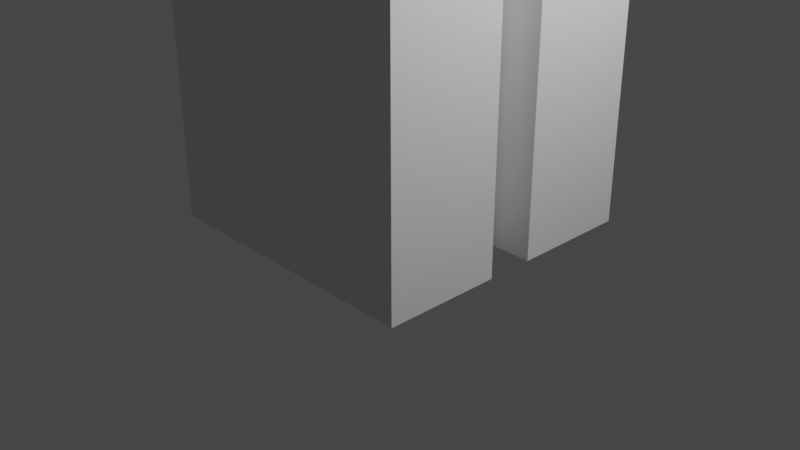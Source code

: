 # Source: TorreLatinoamericana.blend  (saved by Blender 3.6.11; exported with 4.5.12 LTS)
import bpy
from mathutils import Matrix  # noqa: F401  (used for matrix-valued properties, if any)

bpy.ops.wm.read_factory_settings(use_empty=True)
scene = bpy.context.scene
scene.name = 'Scene'

# ---- collections
col_collection = bpy.data.collections.new('Collection'); scene.collection.children.link(col_collection)

# ---- materials (node trees are filled in below, after node groups)
mat_material = bpy.data.materials.new('Material')
mat_material.alpha_threshold = 0.0
mat_material.use_transparent_shadow = False
mat_material.roughness = 0.5
mat_material.line_color = (0.0, 0.0, 0.0, 1.0)

# ---- material node trees
mat_material.use_nodes = True; mat_material.node_tree.nodes.clear()
_N = mat_material.node_tree.nodes; _L = mat_material.node_tree.links
n0 = _N.new('ShaderNodeOutputMaterial'); n0.name = 'Material Output'; n0.location = (300, 300)
n1 = _N.new('ShaderNodeBsdfPrincipled'); n1.name = 'Principled BSDF'; n1.location = (10, 300)
n1.distribution = 'GGX'
n1.subsurface_method = 'RANDOM_WALK_SKIN'
n1.inputs[3].default_value = 1.45
n1.inputs[27].default_value = (0.0, 0.0, 0.0, 1.0)
n1.inputs[28].default_value = 1.0
_L.new(n1.outputs[0], n0.inputs[0])
n0.is_active_output = True

# ---- world
world_world = bpy.data.worlds.new('World'); scene.world = world_world
world_world.use_nodes = True; world_world.node_tree.nodes.clear()
_N = world_world.node_tree.nodes; _L = world_world.node_tree.links
n0 = _N.new('ShaderNodeOutputWorld'); n0.name = 'World Output'; n0.location = (300, 300)
n1 = _N.new('ShaderNodeBackground'); n1.name = 'Background'; n1.location = (10, 300)
n1.inputs[0].default_value = (0.05088, 0.05088, 0.05088, 1.0)
_L.new(n1.outputs[0], n0.inputs[0])
n0.is_active_output = True
world_world.color = (0.05088, 0.05088, 0.05088)
world_world.use_sun_shadow = False
world_world.sun_shadow_jitter_overblur = 0.0

# ---- cameras
cam_camera = bpy.data.cameras.new('Camera')
cam_camera.clip_end = 100.0
cam_camera.ortho_scale = 7.314

# ---- lights
light_light = bpy.data.lights.new('Light', 'POINT')
light_light.transmission_factor = 0.0
light_light.energy = 1000.0
light_light.shadow_soft_size = 0.1
light_light.shadow_maximum_resolution = 0.006
light_light.use_absolute_resolution = True

# ---- meshes
me_cube = bpy.data.meshes.new('Cube')
me_cube.from_pydata([(-0.75, -0.5, 1.0), (0.75, 0.75, 1.0), (0.75, 0.75, -1.0), (-0.75, -0.5, 1.0), (-0.75, 0.0, 1.0), (-0.75, 0.5, 1.0), (-0.75, -0.5, -1.0), (-0.75, 0.0, -1.0), (-0.75, 0.5, -1.0), (-0.75, 0.75, 1.0), (-0.75, 0.75, -1.0), (-0.5, 0.75, 1.0), (0.0, 0.75, 1.0), (0.5, 0.75, 1.0), (0.75, -0.75, 1.0), (0.5, 0.75, -1.0), (0.0, 0.75, -1.0), (-0.5, 0.75, -1.0), (-0.5, 0.5, -1.0), (-0.5, 0.0, -1.0), (-0.5, -0.5, -1.0), (0.0, 0.5, -1.0), (0.0, 0.0, -1.0), (0.0, -0.5, -1.0), (0.5, 0.5, -1.0), (0.5, 0.0, -1.0), (0.5, -0.5, -1.0), (0.5, 0.5, 1.0), (0.5, 0.0, 1.0), (0.5, -0.5, 1.0), (0.0, 0.5, 1.0), (0.5, 0.5, 1.0), (0.0, -0.5, 1.0), (-0.5, 0.5, 1.0), (-0.5, 0.0, 1.0), (-0.5, -0.5, 1.0), (0.5, 0.5, 1.0), (0.5, 0.0, 1.0), (0.5, -0.5, 1.0), (0.0, 0.5, 1.0), (0.0, -0.5, 1.0), (-0.5, 0.5, 1.0), (-0.5, 0.0, 1.0), (-0.5, -0.5, 1.0), (0.5, 0.0, 1.0), (0.5, -0.5, 1.0), (0.0, 0.5, 1.0), (0.4306, 0.4306, 1.989), (0.0, -0.5, 1.0), (-0.5, 0.5, 1.0), (-0.5, 0.0, 1.0), (-0.5, -0.5, 1.0), (0.5, 0.5, 1.989), (0.5, 0.0, 1.989), (0.5, -0.5, 1.989), (0.0, 0.5, 1.989), (0.4306, 0.4306, 5.518), (0.0, -0.5, 1.989), (-0.5, 0.5, 1.989), (-0.5, 0.0, 1.989), (-0.5, -0.5, 1.989), (0.4306, 0.0, 1.989), (0.4306, -0.4306, 1.989), (-9.244e-10, 0.4306, 1.989), (0.3549, 0.3549, 5.518), (-9.244e-10, -0.4306, 1.989), (-0.4306, 0.4306, 1.989), (-0.4306, 0.0, 1.989), (-0.4306, -0.4306, 1.989), (0.4306, 0.0, 5.518), (0.4306, -0.4306, 5.518), (-9.244e-10, 0.4306, 5.518), (-9.244e-10, -0.4306, 5.518), (-0.4306, 0.4306, 5.518), (-0.4306, 0.0, 5.518), (-0.4306, -0.4306, 5.518), (0.3549, 0.0, 5.518), (0.3549, -0.3549, 5.518), (4.07e-10, 0.3549, 5.518), (0.2965, 0.2965, 5.825), (4.07e-10, -0.3549, 5.518), (-0.3549, 0.3549, 5.518), (-0.3549, 0.0, 5.518), (-0.3549, -0.3549, 5.518), (0.3549, 0.3549, 5.825), (0.3549, 0.0, 5.825), (0.3549, -0.3549, 5.825), (4.07e-10, 0.3549, 5.825), (0.2358, 0.2358, 6.134), (4.07e-10, -0.3549, 5.825), (-0.3549, 0.3549, 5.825), (-0.3549, 0.0, 5.825), (-0.3549, -0.3549, 5.825), (0.2965, 0.0, 5.825), (0.2965, -0.2965, 5.825), (1.435e-09, 0.2965, 5.825), (0.05537, 0.05537, 6.134), (1.435e-09, -0.2965, 5.825), (-0.2965, 0.2965, 5.825), (-0.2965, 0.0, 5.825), (-0.2965, -0.2965, 5.825), (0.2358, 0.0, 6.134), (0.2358, -0.2358, 6.134), (2.504e-09, 0.2358, 6.134), (0.05537, 0.05537, 6.134), (2.504e-09, -0.2358, 6.134), (-0.2358, 0.2358, 6.134), (-0.2358, 0.0, 6.134), (-0.2358, -0.2358, 6.134), (0.05537, 0.0, 6.134), (0.05537, -0.05537, 6.134), (5.88e-10, 0.05537, 6.134), (0.05537, 0.05537, 6.667), (5.88e-10, -0.05537, 6.134), (-0.05537, 0.05537, 6.134), (-0.05537, 0.0, 6.134), (-0.05537, -0.05537, 6.134), (0.05537, 0.0, 6.134), (0.05537, -0.05537, 6.134), (5.88e-10, 0.05537, 6.134), (0.0189, 0.0189, 6.667), (5.88e-10, -0.05537, 6.134), (-0.05537, 0.05537, 6.134), (-0.05537, 0.0, 6.134), (-0.05537, -0.05537, 6.134), (0.05537, 0.0, 6.667), (0.05537, -0.05537, 6.667), (5.88e-10, 0.05537, 6.667), (0.0189, 0.0189, 6.966), (5.88e-10, -0.05537, 6.667), (-0.05537, 0.05537, 6.667), (-0.05537, 0.0, 6.667), (-0.05537, -0.05537, 6.667), (0.0189, 0.0, 6.667), (0.0189, -0.0189, 6.667), (-3.473e-10, 0.0189, 6.667), (-3.473e-10, -0.0189, 6.667), (-0.0189, 0.0189, 6.667), (-0.0189, 0.0, 6.667), (-0.0189, -0.0189, 6.667), (0.0189, 0.0, 6.966), (0.0189, -0.0189, 6.966), (-3.473e-10, 0.0189, 6.966), (-3.473e-10, 0.0, 6.966), (-3.473e-10, -0.0189, 6.966), (-0.0189, 0.0189, 6.966), (-0.0189, 0.0, 6.966), (-0.0189, -0.0189, 6.966), (-0.5, -0.75, 1.0), (0.0, -0.75, 1.0), (0.5, -0.75, 1.0), (0.5, -0.5, 1.0), (0.0, -0.5, 1.0), (-0.5, -0.5, 1.0), (-0.75, -0.75, 1.0), (0.75, 0.5, 1.0), (0.75, -0.5, 1.0), (0.75, 0.5, -1.0), (0.75, -0.5, -1.0), (0.75, -0.5, 1.0), (-0.75, -0.75, -1.0), (-0.5, -0.75, -1.0), (0.0, -0.75, -1.0), (0.5, -0.75, -1.0), (0.75, -0.75, -1.0), (0.75, 0.5, 1.0), (0.75, 0.25, -1.0), (0.75, -0.25, -1.0), (0.75, -0.5, 1.0), (0.75, 0.5, -1.0), (0.75, 0.25, 1.0), (0.75, -0.25, 1.0), (0.75, -0.5, -1.0), (-0.75, -0.25, 1.0), (0.5, -0.25, 1.0), (-0.5, -0.25, 1.0), (0.5, -0.25, 1.0), (-0.5, -0.25, 1.0), (0.5, -0.25, 1.0), (-0.5, -0.25, 1.0), (0.5, -0.25, 1.989), (-0.5, -0.25, 1.989), (0.4306, -0.2153, 1.989), (-0.4306, -0.2153, 1.989), (0.4306, -0.2153, 5.518), (-0.4306, -0.2153, 5.518), (0.3549, -0.1775, 5.518), (-0.3549, -0.1775, 5.518), (0.3549, -0.1775, 5.825), (-0.3549, -0.1775, 5.825), (0.2965, -0.1483, 5.825), (-0.2965, -0.1483, 5.825), (0.2358, -0.1179, 6.134), (-0.2358, -0.1179, 6.134), (0.05537, -0.02768, 6.134), (-0.05537, -0.02768, 6.134), (0.05537, -0.02768, 6.134), (-0.05537, -0.02768, 6.134), (0.05537, -0.02768, 6.667), (-0.05537, -0.02768, 6.667), (0.0189, -0.00945, 6.667), (-0.0189, -0.00945, 6.667), (0.0189, -0.00945, 6.966), (-3.473e-10, -0.00945, 6.966), (-0.0189, -0.00945, 6.966), (0.75, -0.25, 1.0), (-0.75, 0.25, 1.0), (0.5, 0.25, 1.0), (-0.5, 0.25, 1.0), (0.5, 0.25, 1.0), (-0.5, 0.25, 1.0), (0.5, 0.25, 1.0), (-0.5, 0.25, 1.0), (0.5, 0.25, 1.989), (-0.5, 0.25, 1.989), (0.4306, 0.2153, 1.989), (-0.4306, 0.2153, 1.989), (0.4306, 0.2153, 5.518), (-0.4306, 0.2153, 5.518), (0.3549, 0.1775, 5.518), (-0.3549, 0.1775, 5.518), (0.3549, 0.1775, 5.825), (-0.3549, 0.1775, 5.825), (0.2965, 0.1483, 5.825), (-0.2965, 0.1483, 5.825), (0.2358, 0.1179, 6.134), (-0.2358, 0.1179, 6.134), (0.05537, 0.02768, 6.134), (-0.05537, 0.02768, 6.134), (0.05537, 0.02768, 6.134), (-0.05537, 0.02768, 6.134), (0.05537, 0.02768, 6.667), (-0.05537, 0.02768, 6.667), (0.0189, 0.00945, 6.667), (-0.0189, 0.00945, 6.667), (0.0189, 0.00945, 6.966), (-3.473e-10, 0.00945, 6.966), (-0.0189, 0.00945, 6.966), (0.75, 0.25, 1.0), (-0.75, 0.25, -1.0), (-0.5, 0.25, -1.0), (0.0, 0.25, -1.0), (0.5, 0.25, -1.0), (0.75, 0.25, -1.0), (-0.75, -0.25, -1.0), (-0.5, -0.25, -1.0), (0.0, -0.25, -1.0), (0.5, -0.25, -1.0), (0.75, -0.25, -1.0), (0.75, 0.125, 1.0), (0.75, 0.125, -1.0), (-0.75, 0.125, 1.0), (0.5, 0.125, 1.0), (-0.5, 0.125, 1.0), (0.5, 0.125, 1.0), (-0.5, 0.125, 1.0), (0.5, 0.125, 1.0), (-0.5, 0.125, 1.0), (0.5, 0.125, 1.989), (-0.5, 0.125, 1.989), (0.4306, 0.1076, 1.989), (-0.4306, 0.1076, 1.989), (0.4306, 0.1076, 5.518), (-0.4306, 0.1076, 5.518), (0.3549, 0.08874, 5.518), (-0.3549, 0.08874, 5.518), (0.3549, 0.08874, 5.825), (-0.3549, 0.08874, 5.825), (0.2965, 0.07413, 5.825), (-0.2965, 0.07413, 5.825), (0.2358, 0.05895, 6.134), (-0.2358, 0.05895, 6.134), (0.05537, 0.01384, 6.134), (-0.05537, 0.01384, 6.134), (0.05537, 0.01384, 6.134), (-0.05537, 0.01384, 6.134), (0.05537, 0.01384, 6.667), (-0.05537, 0.01384, 6.667), (0.0189, 0.004725, 6.667), (-0.0189, 0.004725, 6.667), (0.0189, 0.004725, 6.966), (-3.473e-10, 0.004725, 6.966), (-0.0189, 0.004725, 6.966), (0.75, 0.125, 1.0), (-0.75, -0.125, 1.0), (0.5, -0.125, 1.0), (-0.5, -0.125, 1.0), (0.5, -0.125, 1.0), (-0.5, -0.125, 1.0), (0.5, -0.125, 1.0), (-0.5, -0.125, 1.0), (0.5, -0.125, 1.989), (-0.5, -0.125, 1.989), (0.4306, -0.1076, 1.989), (-0.4306, -0.1076, 1.989), (0.4306, -0.1076, 5.518), (-0.4306, -0.1076, 5.518), (0.3549, -0.08874, 5.518), (-0.3549, -0.08874, 5.518), (0.3549, -0.08874, 5.825), (-0.3549, -0.08874, 5.825), (0.2965, -0.07413, 5.825), (-0.2965, -0.07413, 5.825), (0.2358, -0.05895, 6.134), (-0.2358, -0.05895, 6.134), (0.05537, -0.01384, 6.134), (-0.05537, -0.01384, 6.134), (0.05537, -0.01384, 6.134), (-0.05537, -0.01384, 6.134), (0.05537, -0.01384, 6.667), (-0.05537, -0.01384, 6.667), (0.0189, -0.004725, 6.667), (-0.0189, -0.004725, 6.667), (0.0189, -0.004725, 6.966), (-3.473e-10, -0.004725, 6.966), (-0.0189, -0.004725, 6.966), (0.75, -0.125, 1.0), (-0.75, -0.125, -1.0), (-0.5, -0.125, -1.0), (0.0, -0.125, -1.0), (0.5, -0.125, -1.0), (0.75, -0.125, -1.0), (-0.75, 0.125, -1.0), (-0.5, 0.125, -1.0), (0.0, 0.125, -1.0), (0.5, 0.125, -1.0), (0.75, 0.125, -1.0)], [], [(156, 29, 151, 159), (35, 3, 0, 153), (11, 9, 5, 33), (175, 173, 3, 35), (12, 11, 33, 30), (285, 28, 37, 287), (175, 35, 43, 177), (13, 12, 30, 27), (207, 27, 36, 209), (27, 30, 39, 36), (1, 13, 27, 155), (205, 174, 29, 156), (16, 15, 24, 21), (324, 325, 25, 22), (246, 247, 26, 23), (17, 16, 21, 18), (323, 324, 22, 19), (245, 246, 23, 20), (10, 17, 18, 8), (322, 323, 19, 7), (244, 245, 20, 6), (151, 152, 149, 150), (152, 153, 148, 149), (209, 36, 31, 211), (40, 38, 45, 48), (255, 42, 50, 257), (39, 41, 49, 46), (35, 32, 40, 43), (30, 33, 41, 39), (253, 34, 42, 255), (32, 29, 38, 40), (257, 50, 59, 259), (46, 49, 58, 55), (51, 48, 57, 60), (289, 44, 53, 291), (36, 39, 46, 31), (177, 43, 51, 179), (287, 37, 44, 289), (43, 40, 48, 51), (55, 58, 66, 63), (60, 57, 65, 68), (291, 53, 61, 293), (181, 60, 68, 183), (48, 45, 54, 57), (211, 31, 52, 213), (31, 46, 55, 52), (179, 51, 60, 181), (183, 68, 75, 185), (47, 63, 71, 56), (215, 47, 56, 217), (65, 62, 70, 72), (259, 59, 67, 261), (57, 54, 62, 65), (213, 52, 47, 215), (52, 55, 63, 47), (72, 70, 77, 80), (263, 74, 82, 265), (71, 73, 81, 78), (75, 72, 80, 83), (293, 61, 69, 295), (68, 65, 72, 75), (63, 66, 73, 71), (261, 67, 74, 263), (265, 82, 91, 267), (78, 81, 90, 87), (83, 80, 89, 92), (297, 76, 85, 299), (217, 56, 64, 219), (56, 71, 78, 64), (185, 75, 83, 187), (295, 69, 76, 297), (92, 89, 97, 100), (299, 85, 93, 301), (189, 92, 100, 191), (84, 87, 95, 79), (80, 77, 86, 89), (219, 64, 84, 221), (64, 78, 87, 84), (187, 83, 92, 189), (79, 95, 103, 88), (223, 79, 88, 225), (97, 94, 102, 105), (269, 99, 107, 271), (87, 90, 98, 95), (267, 91, 99, 269), (89, 86, 94, 97), (221, 84, 79, 223), (105, 102, 110, 113), (271, 107, 115, 273), (103, 106, 114, 111), (108, 105, 113, 116), (191, 100, 108, 193), (301, 93, 101, 303), (100, 97, 105, 108), (95, 98, 106, 103), (111, 114, 122, 119), (116, 113, 121, 124), (305, 109, 117, 307), (195, 116, 124, 197), (225, 88, 96, 227), (88, 103, 111, 96), (193, 108, 116, 195), (303, 101, 109, 305), (197, 124, 132, 199), (104, 119, 127, 112), (229, 104, 112, 231), (121, 118, 126, 129), (273, 115, 123, 275), (113, 110, 118, 121), (227, 96, 104, 229), (96, 111, 119, 104), (231, 112, 120, 233), (129, 126, 134, 136), (277, 131, 138, 279), (127, 130, 137, 135), (307, 117, 125, 309), (124, 121, 129, 132), (119, 122, 130, 127), (275, 123, 131, 277), (279, 138, 146, 282), (135, 137, 145, 142), (139, 136, 144, 147), (311, 133, 140, 313), (112, 127, 135, 120), (199, 132, 139, 201), (309, 125, 133, 311), (132, 129, 136, 139), (281, 282, 146, 143), (203, 204, 147, 144), (280, 281, 143, 140), (202, 203, 144, 141), (136, 134, 141, 144), (233, 120, 128, 235), (120, 135, 142, 128), (201, 139, 147, 204), (159, 151, 150, 14), (29, 32, 152, 151), (32, 35, 153, 152), (16, 17, 10, 9, 11, 12, 13, 1, 2, 15), (247, 248, 158, 26), (321, 316, 171, 167), (15, 2, 157, 24), (9, 10, 160, 154), (253, 251, 4, 34), (172, 168, 14, 164), (153, 0, 154, 148), (26, 158, 164, 163), (23, 26, 163, 162), (20, 23, 162, 161), (6, 20, 161, 160), (154, 14, 164, 160), (2, 1, 165, 169), (169, 165, 170, 166), (312, 201, 204, 315), (167, 171, 168, 172), (313, 314, 203, 202), (314, 315, 204, 203), (126, 198, 200, 134), (310, 199, 201, 312), (134, 200, 202, 141), (118, 196, 198, 126), (308, 197, 199, 310), (102, 192, 194, 110), (304, 193, 195, 306), (306, 195, 197, 308), (110, 194, 196, 118), (94, 190, 192, 102), (302, 191, 193, 304), (298, 187, 189, 300), (300, 189, 191, 302), (86, 188, 190, 94), (70, 184, 186, 77), (296, 185, 187, 298), (77, 186, 188, 86), (62, 182, 184, 70), (294, 183, 185, 296), (290, 179, 181, 292), (292, 181, 183, 294), (54, 180, 182, 62), (38, 176, 178, 45), (288, 177, 179, 290), (45, 178, 180, 54), (316, 285, 174, 205), (286, 175, 177, 288), (29, 174, 176, 38), (286, 284, 173, 175), (33, 5, 206, 208), (278, 233, 235, 280), (128, 142, 236, 235), (142, 145, 237, 236), (137, 234, 237, 145), (122, 230, 232, 130), (130, 232, 234, 137), (276, 231, 233, 278), (272, 227, 229, 274), (114, 228, 230, 122), (274, 229, 231, 276), (270, 225, 227, 272), (106, 226, 228, 114), (266, 221, 223, 268), (90, 222, 224, 98), (98, 224, 226, 106), (268, 223, 225, 270), (264, 219, 221, 266), (262, 217, 219, 264), (81, 220, 222, 90), (66, 216, 218, 73), (73, 218, 220, 81), (258, 213, 215, 260), (58, 214, 216, 66), (260, 215, 217, 262), (256, 211, 213, 258), (49, 212, 214, 58), (33, 208, 210, 41), (41, 210, 212, 49), (254, 209, 211, 256), (155, 27, 207, 238), (252, 207, 209, 254), (24, 157, 243, 242), (8, 18, 240, 239), (18, 21, 241, 240), (21, 24, 242, 241), (320, 321, 248, 247), (317, 318, 245, 244), (318, 319, 246, 245), (319, 320, 247, 246), (166, 170, 249, 250), (28, 252, 254, 37), (37, 254, 256, 44), (44, 256, 258, 53), (61, 260, 262, 69), (53, 258, 260, 61), (69, 262, 264, 76), (76, 264, 266, 85), (93, 268, 270, 101), (85, 266, 268, 93), (101, 270, 272, 109), (117, 274, 276, 125), (109, 272, 274, 117), (125, 276, 278, 133), (133, 278, 280, 140), (208, 206, 251, 253), (235, 236, 281, 280), (236, 237, 282, 281), (234, 279, 282, 237), (230, 275, 277, 232), (232, 277, 279, 234), (228, 273, 275, 230), (226, 271, 273, 228), (222, 267, 269, 224), (224, 269, 271, 226), (220, 265, 267, 222), (216, 261, 263, 218), (218, 263, 265, 220), (214, 259, 261, 216), (212, 257, 259, 214), (208, 253, 255, 210), (210, 255, 257, 212), (238, 207, 252, 283), (34, 4, 284, 286), (34, 286, 288, 42), (42, 288, 290, 50), (59, 292, 294, 67), (50, 290, 292, 59), (67, 294, 296, 74), (74, 296, 298, 82), (91, 300, 302, 99), (82, 298, 300, 91), (99, 302, 304, 107), (115, 306, 308, 123), (107, 304, 306, 115), (123, 308, 310, 131), (131, 310, 312, 138), (143, 146, 315, 314), (140, 143, 314, 313), (138, 312, 315, 146), (198, 309, 311, 200), (200, 311, 313, 202), (196, 307, 309, 198), (192, 303, 305, 194), (194, 305, 307, 196), (190, 301, 303, 192), (188, 299, 301, 190), (184, 295, 297, 186), (186, 297, 299, 188), (182, 293, 295, 184), (180, 291, 293, 182), (176, 287, 289, 178), (178, 289, 291, 180), (174, 285, 287, 176), (22, 25, 320, 319), (19, 22, 319, 318), (7, 19, 318, 317), (242, 243, 326, 325), (239, 240, 323, 322), (240, 241, 324, 323), (241, 242, 325, 324), (316, 285, 287, 320, 321), (285, 252, 325, 320), (250, 249, 252, 325)])
_uv = me_cube.uv_layers.new(name='UVMap')
_uv.uv.foreach_set('vector', [0.6562, 0.6875, 0.6875, 0.6875, 0.6875, 0.6875, 0.6562, 0.6875, 0.8125, 0.6875, 0.8438, 0.6875, 0.8438, 0.6875, 0.8125, 0.6875, 0.8125, 0.5312, 0.8438, 0.5312, 0.8438, 0.5625, 0.8125, 0.5625, 0.8125, 0.6562, 0.8438, 0.6562, 0.8438, 0.6875, 0.8125, 0.6875, 0.75, 0.5312, 0.8125, 0.5312, 0.8125, 0.5625, 0.75, 0.5625, 0.6875, 0.6406, 0.6875, 0.625, 0.6875, 0.625, 0.6875, 0.6406, 0.8125, 0.6562, 0.8125, 0.6875, 0.8125, 0.6875, 0.8125, 0.6562, 0.6875, 0.5312, 0.75, 0.5312, 0.75, 0.5625, 0.6875, 0.5625, 0.6875, 0.5938, 0.6875, 0.5625, 0.6875, 0.5625, 0.6875, 0.5938, 0.6875, 0.5625, 0.75, 0.5625, 0.75, 0.5625, 0.6875, 0.5625, 0.6562, 0.5312, 0.6875, 0.5312, 0.6875, 0.5625, 0.6562, 0.5625, 0.6562, 0.6562, 0.6875, 0.6562, 0.6875, 0.6875, 0.6562, 0.6875, 0.25, 0.5312, 0.3125, 0.5312, 0.3125, 0.5625, 0.25, 0.5625, 0.25, 0.6094, 0.3125, 0.6094, 0.3125, 0.625, 0.25, 0.625, 0.25, 0.6562, 0.3125, 0.6562, 0.3125, 0.6875, 0.25, 0.6875, 0.1875, 0.5312, 0.25, 0.5312, 0.25, 0.5625, 0.1875, 0.5625, 0.1875, 0.6094, 0.25, 0.6094, 0.25, 0.625, 0.1875, 0.625, 0.1875, 0.6562, 0.25, 0.6562, 0.25, 0.6875, 0.1875, 0.6875, 0.1562, 0.5312, 0.1875, 0.5312, 0.1875, 0.5625, 0.1562, 0.5625, 0.1562, 0.6094, 0.1875, 0.6094, 0.1875, 0.625, 0.1562, 0.625, 0.1562, 0.6562, 0.1875, 0.6562, 0.1875, 0.6875, 0.1562, 0.6875, 0.6875, 0.6875, 0.75, 0.6875, 0.75, 0.7188, 0.6875, 0.7188, 0.75, 0.6875, 0.8125, 0.6875, 0.8125, 0.7188, 0.75, 0.7188, 0.6875, 0.5938, 0.6875, 0.5625, 0.6875, 0.5625, 0.6875, 0.5938, 0.75, 0.6875, 0.6875, 0.6875, 0.6875, 0.6875, 0.75, 0.6875, 0.8125, 0.6094, 0.8125, 0.625, 0.8125, 0.625, 0.8125, 0.6094, 0.75, 0.5625, 0.8125, 0.5625, 0.8125, 0.5625, 0.75, 0.5625, 0.8125, 0.6875, 0.75, 0.6875, 0.75, 0.6875, 0.8125, 0.6875, 0.75, 0.5625, 0.8125, 0.5625, 0.8125, 0.5625, 0.75, 0.5625, 0.8125, 0.6094, 0.8125, 0.625, 0.8125, 0.625, 0.8125, 0.6094, 0.75, 0.6875, 0.6875, 0.6875, 0.6875, 0.6875, 0.75, 0.6875, 0.8125, 0.6094, 0.8125, 0.625, 0.8125, 0.625, 0.8125, 0.6094, 0.75, 0.5625, 0.8125, 0.5625, 0.8125, 0.5625, 0.75, 0.5625, 0.8125, 0.6875, 0.75, 0.6875, 0.75, 0.6875, 0.8125, 0.6875, 0.6875, 0.6406, 0.6875, 0.625, 0.6875, 0.625, 0.6875, 0.6406, 0.6875, 0.5625, 0.75, 0.5625, 0.75, 0.5625, 0.6875, 0.5625, 0.8125, 0.6562, 0.8125, 0.6875, 0.8125, 0.6875, 0.8125, 0.6562, 0.6875, 0.6406, 0.6875, 0.625, 0.6875, 0.625, 0.6875, 0.6406, 0.8125, 0.6875, 0.75, 0.6875, 0.75, 0.6875, 0.8125, 0.6875, 0.75, 0.5625, 0.8125, 0.5625, 0.8125, 0.5625, 0.75, 0.5625, 0.8125, 0.6875, 0.75, 0.6875, 0.75, 0.6875, 0.8125, 0.6875, 0.6875, 0.6406, 0.6875, 0.625, 0.6875, 0.625, 0.6875, 0.6406, 0.8125, 0.6562, 0.8125, 0.6875, 0.8125, 0.6875, 0.8125, 0.6562, 0.75, 0.6875, 0.6875, 0.6875, 0.6875, 0.6875, 0.75, 0.6875, 0.6875, 0.5938, 0.6875, 0.5625, 0.6875, 0.5625, 0.6875, 0.5938, 0.6875, 0.5625, 0.75, 0.5625, 0.75, 0.5625, 0.6875, 0.5625, 0.8125, 0.6562, 0.8125, 0.6875, 0.8125, 0.6875, 0.8125, 0.6562, 0.8125, 0.6562, 0.8125, 0.6875, 0.8125, 0.6875, 0.8125, 0.6562, 0.6875, 0.5625, 0.75, 0.5625, 0.75, 0.5625, 0.6875, 0.5625, 0.6875, 0.5938, 0.6875, 0.5625, 0.6875, 0.5625, 0.6875, 0.5938, 0.75, 0.6875, 0.6875, 0.6875, 0.6875, 0.6875, 0.75, 0.6875, 0.8125, 0.6094, 0.8125, 0.625, 0.8125, 0.625, 0.8125, 0.6094, 0.75, 0.6875, 0.6875, 0.6875, 0.6875, 0.6875, 0.75, 0.6875, 0.6875, 0.5938, 0.6875, 0.5625, 0.6875, 0.5625, 0.6875, 0.5938, 0.6875, 0.5625, 0.75, 0.5625, 0.75, 0.5625, 0.6875, 0.5625, 0.75, 0.6875, 0.6875, 0.6875, 0.6875, 0.6875, 0.75, 0.6875, 0.8125, 0.6094, 0.8125, 0.625, 0.8125, 0.625, 0.8125, 0.6094, 0.75, 0.5625, 0.8125, 0.5625, 0.8125, 0.5625, 0.75, 0.5625, 0.8125, 0.6875, 0.75, 0.6875, 0.75, 0.6875, 0.8125, 0.6875, 0.6875, 0.6406, 0.6875, 0.625, 0.6875, 0.625, 0.6875, 0.6406, 0.8125, 0.6875, 0.75, 0.6875, 0.75, 0.6875, 0.8125, 0.6875, 0.75, 0.5625, 0.8125, 0.5625, 0.8125, 0.5625, 0.75, 0.5625, 0.8125, 0.6094, 0.8125, 0.625, 0.8125, 0.625, 0.8125, 0.6094, 0.8125, 0.6094, 0.8125, 0.625, 0.8125, 0.625, 0.8125, 0.6094, 0.75, 0.5625, 0.8125, 0.5625, 0.8125, 0.5625, 0.75, 0.5625, 0.8125, 0.6875, 0.75, 0.6875, 0.75, 0.6875, 0.8125, 0.6875, 0.6875, 0.6406, 0.6875, 0.625, 0.6875, 0.625, 0.6875, 0.6406, 0.6875, 0.5938, 0.6875, 0.5625, 0.6875, 0.5625, 0.6875, 0.5938, 0.6875, 0.5625, 0.75, 0.5625, 0.75, 0.5625, 0.6875, 0.5625, 0.8125, 0.6562, 0.8125, 0.6875, 0.8125, 0.6875, 0.8125, 0.6562, 0.6875, 0.6406, 0.6875, 0.625, 0.6875, 0.625, 0.6875, 0.6406, 0.8125, 0.6875, 0.75, 0.6875, 0.75, 0.6875, 0.8125, 0.6875, 0.6875, 0.6406, 0.6875, 0.625, 0.6875, 0.625, 0.6875, 0.6406, 0.8125, 0.6562, 0.8125, 0.6875, 0.8125, 0.6875, 0.8125, 0.6562, 0.6875, 0.5625, 0.75, 0.5625, 0.75, 0.5625, 0.6875, 0.5625, 0.75, 0.6875, 0.6875, 0.6875, 0.6875, 0.6875, 0.75, 0.6875, 0.6875, 0.5938, 0.6875, 0.5625, 0.6875, 0.5625, 0.6875, 0.5938, 0.6875, 0.5625, 0.75, 0.5625, 0.75, 0.5625, 0.6875, 0.5625, 0.8125, 0.6562, 0.8125, 0.6875, 0.8125, 0.6875, 0.8125, 0.6562, 0.6875, 0.5625, 0.75, 0.5625, 0.75, 0.5625, 0.6875, 0.5625, 0.6875, 0.5938, 0.6875, 0.5625, 0.6875, 0.5625, 0.6875, 0.5938, 0.75, 0.6875, 0.6875, 0.6875, 0.6875, 0.6875, 0.75, 0.6875, 0.8125, 0.6094, 0.8125, 0.625, 0.8125, 0.625, 0.8125, 0.6094, 0.75, 0.5625, 0.8125, 0.5625, 0.8125, 0.5625, 0.75, 0.5625, 0.8125, 0.6094, 0.8125, 0.625, 0.8125, 0.625, 0.8125, 0.6094, 0.75, 0.6875, 0.6875, 0.6875, 0.6875, 0.6875, 0.75, 0.6875, 0.6875, 0.5938, 0.6875, 0.5625, 0.6875, 0.5625, 0.6875, 0.5938, 0.75, 0.6875, 0.6875, 0.6875, 0.6875, 0.6875, 0.75, 0.6875, 0.8125, 0.6094, 0.8125, 0.625, 0.8125, 0.625, 0.8125, 0.6094, 0.75, 0.5625, 0.8125, 0.5625, 0.8125, 0.5625, 0.75, 0.5625, 0.8125, 0.6875, 0.75, 0.6875, 0.75, 0.6875, 0.8125, 0.6875, 0.8125, 0.6562, 0.8125, 0.6875, 0.8125, 0.6875, 0.8125, 0.6562, 0.6875, 0.6406, 0.6875, 0.625, 0.6875, 0.625, 0.6875, 0.6406, 0.8125, 0.6875, 0.75, 0.6875, 0.75, 0.6875, 0.8125, 0.6875, 0.75, 0.5625, 0.8125, 0.5625, 0.8125, 0.5625, 0.75, 0.5625, 0.75, 0.5625, 0.8125, 0.5625, 0.8125, 0.5625, 0.75, 0.5625, 0.8125, 0.6875, 0.75, 0.6875, 0.75, 0.6875, 0.8125, 0.6875, 0.6875, 0.6406, 0.6875, 0.625, 0.6875, 0.625, 0.6875, 0.6406, 0.8125, 0.6562, 0.8125, 0.6875, 0.8125, 0.6875, 0.8125, 0.6562, 0.6875, 0.5938, 0.6875, 0.5625, 0.6875, 0.5625, 0.6875, 0.5938, 0.6875, 0.5625, 0.75, 0.5625, 0.75, 0.5625, 0.6875, 0.5625, 0.8125, 0.6562, 0.8125, 0.6875, 0.8125, 0.6875, 0.8125, 0.6562, 0.6875, 0.6406, 0.6875, 0.625, 0.6875, 0.625, 0.6875, 0.6406, 0.8125, 0.6562, 0.8125, 0.6875, 0.8125, 0.6875, 0.8125, 0.6562, 0.6875, 0.5625, 0.75, 0.5625, 0.75, 0.5625, 0.6875, 0.5625, 0.6875, 0.5938, 0.6875, 0.5625, 0.6875, 0.5625, 0.6875, 0.5938, 0.75, 0.6875, 0.6875, 0.6875, 0.6875, 0.6875, 0.75, 0.6875, 0.8125, 0.6094, 0.8125, 0.625, 0.8125, 0.625, 0.8125, 0.6094, 0.75, 0.6875, 0.6875, 0.6875, 0.6875, 0.6875, 0.75, 0.6875, 0.6875, 0.5938, 0.6875, 0.5625, 0.6875, 0.5625, 0.6875, 0.5938, 0.6875, 0.5625, 0.75, 0.5625, 0.75, 0.5625, 0.6875, 0.5625, 0.6875, 0.5938, 0.6875, 0.5625, 0.6875, 0.5625, 0.6875, 0.5938, 0.75, 0.6875, 0.6875, 0.6875, 0.6875, 0.6875, 0.75, 0.6875, 0.8125, 0.6094, 0.8125, 0.625, 0.8125, 0.625, 0.8125, 0.6094, 0.75, 0.5625, 0.8125, 0.5625, 0.8125, 0.5625, 0.75, 0.5625, 0.6875, 0.6406, 0.6875, 0.625, 0.6875, 0.625, 0.6875, 0.6406, 0.8125, 0.6875, 0.75, 0.6875, 0.75, 0.6875, 0.8125, 0.6875, 0.75, 0.5625, 0.8125, 0.5625, 0.8125, 0.5625, 0.75, 0.5625, 0.8125, 0.6094, 0.8125, 0.625, 0.8125, 0.625, 0.8125, 0.6094, 0.8125, 0.6094, 0.8125, 0.625, 0.8125, 0.625, 0.8125, 0.6094, 0.75, 0.5625, 0.8125, 0.5625, 0.8125, 0.5625, 0.75, 0.5625, 0.8125, 0.6875, 0.75, 0.6875, 0.75, 0.6875, 0.8125, 0.6875, 0.6875, 0.6406, 0.6875, 0.625, 0.6875, 0.625, 0.6875, 0.6406, 0.6875, 0.5625, 0.75, 0.5625, 0.75, 0.5625, 0.6875, 0.5625, 0.8125, 0.6562, 0.8125, 0.6875, 0.8125, 0.6875, 0.8125, 0.6562, 0.6875, 0.6406, 0.6875, 0.625, 0.6875, 0.625, 0.6875, 0.6406, 0.8125, 0.6875, 0.75, 0.6875, 0.75, 0.6875, 0.8125, 0.6875, 0.75, 0.6094, 0.8125, 0.6094, 0.8125, 0.625, 0.75, 0.625, 0.75, 0.6562, 0.8125, 0.6562, 0.8125, 0.6875, 0.75, 0.6875, 0.6875, 0.6094, 0.75, 0.6094, 0.75, 0.625, 0.6875, 0.625, 0.6875, 0.6562, 0.75, 0.6562, 0.75, 0.6875, 0.6875, 0.6875, 0.75, 0.6875, 0.6875, 0.6875, 0.6875, 0.6875, 0.75, 0.6875, 0.6875, 0.5938, 0.6875, 0.5625, 0.6875, 0.5625, 0.6875, 0.5938, 0.6875, 0.5625, 0.75, 0.5625, 0.75, 0.5625, 0.6875, 0.5625, 0.8125, 0.6562, 0.8125, 0.6875, 0.8125, 0.6875, 0.8125, 0.6562, 0.6562, 0.6875, 0.6875, 0.6875, 0.6875, 0.7188, 0.6562, 0.7188, 0.6875, 0.6875, 0.75, 0.6875, 0.75, 0.6875, 0.6875, 0.6875, 0.75, 0.6875, 0.8125, 0.6875, 0.8125, 0.6875, 0.75, 0.6875, 0.25, 0.5312, 0.1875, 0.5312, 0.2812, 0.375, 0.8438, 0.5312, 0.8125, 0.5312, 0.75, 0.5312, 0.6875, 0.5312, 0.6562, 0.5312, 0.3438, 0.5312, 0.3125, 0.5312, 0.3125, 0.6562, 0.3438, 0.6562, 0.3438, 0.6875, 0.3125, 0.6875, 0.0, 0.0, 0.0, 0.0, 0.2188, 0.1771, 0.1146, 0.1771, 0.3125, 0.5312, 0.3438, 0.5312, 0.3438, 0.5625, 0.3125, 0.5625, 0.8438, 0.5312, 0.2812, 0.375, 0.0, 0.0, 0.0, 0.0, 0.8125, 0.6094, 0.8438, 0.6094, 0.8438, 0.625, 0.8125, 0.625, 0.05729, 0.08854, 0.1094, 0.08854, 0.0, 0.0, 0.0, 0.0, 0.8125, 0.6875, 0.8438, 0.6875, 0.8438, 0.7188, 0.8125, 0.7188, 0.3125, 0.6875, 0.3438, 0.6875, 0.3438, 0.7188, 0.3125, 0.7188, 0.25, 0.6875, 0.3125, 0.6875, 0.3125, 0.7188, 0.25, 0.7188, 0.1875, 0.6875, 0.25, 0.6875, 0.25, 0.7188, 0.1875, 0.7188, 0.1562, 0.6875, 0.1875, 0.6875, 0.1875, 0.7188, 0.1562, 0.7188, 0.0, 0.0, 0.0, 0.0, 0.0, 0.0, 0.0, 0.0, 0.3438, 0.5312, 0.6562, 0.5312, 0.5469, 0.4427, 0.2865, 0.4427, 0.2865, 0.4427, 0.5469, 0.4427, 0.4375, 0.3542, 0.2292, 0.3542, 0.8125, 0.6406, 0.8125, 0.6562, 0.8125, 0.6562, 0.8125, 0.6406, 0.1146, 0.1771, 0.2188, 0.1771, 0.1094, 0.08854, 0.05729, 0.08854, 0.6875, 0.6406, 0.75, 0.6406, 0.75, 0.6562, 0.6875, 0.6562, 0.75, 0.6406, 0.8125, 0.6406, 0.8125, 0.6562, 0.75, 0.6562, 0.6875, 0.6875, 0.6875, 0.6562, 0.6875, 0.6562, 0.6875, 0.6875, 0.8125, 0.6406, 0.8125, 0.6562, 0.8125, 0.6562, 0.8125, 0.6406, 0.6875, 0.6875, 0.6875, 0.6562, 0.6875, 0.6562, 0.6875, 0.6875, 0.6875, 0.6875, 0.6875, 0.6562, 0.6875, 0.6562, 0.6875, 0.6875, 0.8125, 0.6406, 0.8125, 0.6562, 0.8125, 0.6562, 0.8125, 0.6406, 0.6875, 0.6875, 0.6875, 0.6562, 0.6875, 0.6562, 0.6875, 0.6875, 0.8125, 0.6406, 0.8125, 0.6562, 0.8125, 0.6562, 0.8125, 0.6406, 0.8125, 0.6406, 0.8125, 0.6562, 0.8125, 0.6562, 0.8125, 0.6406, 0.6875, 0.6875, 0.6875, 0.6562, 0.6875, 0.6562, 0.6875, 0.6875, 0.6875, 0.6875, 0.6875, 0.6562, 0.6875, 0.6562, 0.6875, 0.6875, 0.8125, 0.6406, 0.8125, 0.6562, 0.8125, 0.6562, 0.8125, 0.6406, 0.8125, 0.6406, 0.8125, 0.6562, 0.8125, 0.6562, 0.8125, 0.6406, 0.8125, 0.6406, 0.8125, 0.6562, 0.8125, 0.6562, 0.8125, 0.6406, 0.6875, 0.6875, 0.6875, 0.6562, 0.6875, 0.6562, 0.6875, 0.6875, 0.6875, 0.6875, 0.6875, 0.6562, 0.6875, 0.6562, 0.6875, 0.6875, 0.8125, 0.6406, 0.8125, 0.6562, 0.8125, 0.6562, 0.8125, 0.6406, 0.6875, 0.6875, 0.6875, 0.6562, 0.6875, 0.6562, 0.6875, 0.6875, 0.6875, 0.6875, 0.6875, 0.6562, 0.6875, 0.6562, 0.6875, 0.6875, 0.8125, 0.6406, 0.8125, 0.6562, 0.8125, 0.6562, 0.8125, 0.6406, 0.8125, 0.6406, 0.8125, 0.6562, 0.8125, 0.6562, 0.8125, 0.6406, 0.8125, 0.6406, 0.8125, 0.6562, 0.8125, 0.6562, 0.8125, 0.6406, 0.6875, 0.6875, 0.6875, 0.6562, 0.6875, 0.6562, 0.6875, 0.6875, 0.6875, 0.6875, 0.6875, 0.6562, 0.6875, 0.6562, 0.6875, 0.6875, 0.8125, 0.6406, 0.8125, 0.6562, 0.8125, 0.6562, 0.8125, 0.6406, 0.6875, 0.6875, 0.6875, 0.6562, 0.6875, 0.6562, 0.6875, 0.6875, 0.6562, 0.6406, 0.6875, 0.6406, 0.6875, 0.6562, 0.6562, 0.6562, 0.8125, 0.6406, 0.8125, 0.6562, 0.8125, 0.6562, 0.8125, 0.6406, 0.6875, 0.6875, 0.6875, 0.6562, 0.6875, 0.6562, 0.6875, 0.6875, 0.8125, 0.6406, 0.8438, 0.6406, 0.8438, 0.6562, 0.8125, 0.6562, 0.8125, 0.5625, 0.8438, 0.5625, 0.8438, 0.5938, 0.8125, 0.5938, 0.6875, 0.6094, 0.6875, 0.5938, 0.6875, 0.5938, 0.6875, 0.6094, 0.6875, 0.5625, 0.75, 0.5625, 0.75, 0.5938, 0.6875, 0.5938, 0.75, 0.5625, 0.8125, 0.5625, 0.8125, 0.5938, 0.75, 0.5938, 0.8125, 0.5625, 0.8125, 0.5938, 0.8125, 0.5938, 0.8125, 0.5625, 0.8125, 0.5625, 0.8125, 0.5938, 0.8125, 0.5938, 0.8125, 0.5625, 0.8125, 0.5625, 0.8125, 0.5938, 0.8125, 0.5938, 0.8125, 0.5625, 0.6875, 0.6094, 0.6875, 0.5938, 0.6875, 0.5938, 0.6875, 0.6094, 0.6875, 0.6094, 0.6875, 0.5938, 0.6875, 0.5938, 0.6875, 0.6094, 0.8125, 0.5625, 0.8125, 0.5938, 0.8125, 0.5938, 0.8125, 0.5625, 0.6875, 0.6094, 0.6875, 0.5938, 0.6875, 0.5938, 0.6875, 0.6094, 0.6875, 0.6094, 0.6875, 0.5938, 0.6875, 0.5938, 0.6875, 0.6094, 0.8125, 0.5625, 0.8125, 0.5938, 0.8125, 0.5938, 0.8125, 0.5625, 0.6875, 0.6094, 0.6875, 0.5938, 0.6875, 0.5938, 0.6875, 0.6094, 0.8125, 0.5625, 0.8125, 0.5938, 0.8125, 0.5938, 0.8125, 0.5625, 0.8125, 0.5625, 0.8125, 0.5938, 0.8125, 0.5938, 0.8125, 0.5625, 0.6875, 0.6094, 0.6875, 0.5938, 0.6875, 0.5938, 0.6875, 0.6094, 0.6875, 0.6094, 0.6875, 0.5938, 0.6875, 0.5938, 0.6875, 0.6094, 0.6875, 0.6094, 0.6875, 0.5938, 0.6875, 0.5938, 0.6875, 0.6094, 0.8125, 0.5625, 0.8125, 0.5938, 0.8125, 0.5938, 0.8125, 0.5625, 0.8125, 0.5625, 0.8125, 0.5938, 0.8125, 0.5938, 0.8125, 0.5625, 0.8125, 0.5625, 0.8125, 0.5938, 0.8125, 0.5938, 0.8125, 0.5625, 0.6875, 0.6094, 0.6875, 0.5938, 0.6875, 0.5938, 0.6875, 0.6094, 0.8125, 0.5625, 0.8125, 0.5938, 0.8125, 0.5938, 0.8125, 0.5625, 0.6875, 0.6094, 0.6875, 0.5938, 0.6875, 0.5938, 0.6875, 0.6094, 0.6875, 0.6094, 0.6875, 0.5938, 0.6875, 0.5938, 0.6875, 0.6094, 0.8125, 0.5625, 0.8125, 0.5938, 0.8125, 0.5938, 0.8125, 0.5625, 0.8125, 0.5625, 0.8125, 0.5938, 0.8125, 0.5938, 0.8125, 0.5625, 0.8125, 0.5625, 0.8125, 0.5938, 0.8125, 0.5938, 0.8125, 0.5625, 0.6875, 0.6094, 0.6875, 0.5938, 0.6875, 0.5938, 0.6875, 0.6094, 0.6562, 0.5625, 0.6875, 0.5625, 0.6875, 0.5938, 0.6562, 0.5938, 0.6875, 0.6094, 0.6875, 0.5938, 0.6875, 0.5938, 0.6875, 0.6094, 0.3125, 0.5625, 0.3438, 0.5625, 0.3438, 0.5938, 0.3125, 0.5938, 0.1562, 0.5625, 0.1875, 0.5625, 0.1875, 0.5938, 0.1562, 0.5938, 0.1875, 0.5625, 0.25, 0.5625, 0.25, 0.5938, 0.1875, 0.5938, 0.25, 0.5625, 0.3125, 0.5625, 0.3125, 0.5938, 0.25, 0.5938, 0.3125, 0.6406, 0.3438, 0.6406, 0.3438, 0.6562, 0.3125, 0.6562, 0.1562, 0.6406, 0.1875, 0.6406, 0.1875, 0.6562, 0.1562, 0.6562, 0.1875, 0.6406, 0.25, 0.6406, 0.25, 0.6562, 0.1875, 0.6562, 0.25, 0.6406, 0.3125, 0.6406, 0.3125, 0.6562, 0.25, 0.6562, 0.2292, 0.3542, 0.4375, 0.3542, 0.3828, 0.3099, 0.2005, 0.3099, 0.6875, 0.625, 0.6875, 0.6094, 0.6875, 0.6094, 0.6875, 0.625, 0.6875, 0.625, 0.6875, 0.6094, 0.6875, 0.6094, 0.6875, 0.625, 0.6875, 0.625, 0.6875, 0.6094, 0.6875, 0.6094, 0.6875, 0.625, 0.6875, 0.625, 0.6875, 0.6094, 0.6875, 0.6094, 0.6875, 0.625, 0.6875, 0.625, 0.6875, 0.6094, 0.6875, 0.6094, 0.6875, 0.625, 0.6875, 0.625, 0.6875, 0.6094, 0.6875, 0.6094, 0.6875, 0.625, 0.6875, 0.625, 0.6875, 0.6094, 0.6875, 0.6094, 0.6875, 0.625, 0.6875, 0.625, 0.6875, 0.6094, 0.6875, 0.6094, 0.6875, 0.625, 0.6875, 0.625, 0.6875, 0.6094, 0.6875, 0.6094, 0.6875, 0.625, 0.6875, 0.625, 0.6875, 0.6094, 0.6875, 0.6094, 0.6875, 0.625, 0.6875, 0.625, 0.6875, 0.6094, 0.6875, 0.6094, 0.6875, 0.625, 0.6875, 0.625, 0.6875, 0.6094, 0.6875, 0.6094, 0.6875, 0.625, 0.6875, 0.625, 0.6875, 0.6094, 0.6875, 0.6094, 0.6875, 0.625, 0.6875, 0.625, 0.6875, 0.6094, 0.6875, 0.6094, 0.6875, 0.625, 0.8125, 0.5938, 0.8438, 0.5938, 0.8438, 0.6094, 0.8125, 0.6094, 0.6875, 0.5938, 0.75, 0.5938, 0.75, 0.6094, 0.6875, 0.6094, 0.75, 0.5938, 0.8125, 0.5938, 0.8125, 0.6094, 0.75, 0.6094, 0.8125, 0.5938, 0.8125, 0.6094, 0.8125, 0.6094, 0.8125, 0.5938, 0.8125, 0.5938, 0.8125, 0.6094, 0.8125, 0.6094, 0.8125, 0.5938, 0.8125, 0.5938, 0.8125, 0.6094, 0.8125, 0.6094, 0.8125, 0.5938, 0.8125, 0.5938, 0.8125, 0.6094, 0.8125, 0.6094, 0.8125, 0.5938, 0.8125, 0.5938, 0.8125, 0.6094, 0.8125, 0.6094, 0.8125, 0.5938, 0.8125, 0.5938, 0.8125, 0.6094, 0.8125, 0.6094, 0.8125, 0.5938, 0.8125, 0.5938, 0.8125, 0.6094, 0.8125, 0.6094, 0.8125, 0.5938, 0.8125, 0.5938, 0.8125, 0.6094, 0.8125, 0.6094, 0.8125, 0.5938, 0.8125, 0.5938, 0.8125, 0.6094, 0.8125, 0.6094, 0.8125, 0.5938, 0.8125, 0.5938, 0.8125, 0.6094, 0.8125, 0.6094, 0.8125, 0.5938, 0.8125, 0.5938, 0.8125, 0.6094, 0.8125, 0.6094, 0.8125, 0.5938, 0.8125, 0.5938, 0.8125, 0.6094, 0.8125, 0.6094, 0.8125, 0.5938, 0.8125, 0.5938, 0.8125, 0.6094, 0.8125, 0.6094, 0.8125, 0.5938, 0.8125, 0.5938, 0.8125, 0.6094, 0.8125, 0.6094, 0.8125, 0.5938, 0.6562, 0.5938, 0.6875, 0.5938, 0.6875, 0.6094, 0.6562, 0.6094, 0.8125, 0.625, 0.8438, 0.625, 0.8438, 0.6406, 0.8125, 0.6406, 0.8125, 0.625, 0.8125, 0.6406, 0.8125, 0.6406, 0.8125, 0.625, 0.8125, 0.625, 0.8125, 0.6406, 0.8125, 0.6406, 0.8125, 0.625, 0.8125, 0.625, 0.8125, 0.6406, 0.8125, 0.6406, 0.8125, 0.625, 0.8125, 0.625, 0.8125, 0.6406, 0.8125, 0.6406, 0.8125, 0.625, 0.8125, 0.625, 0.8125, 0.6406, 0.8125, 0.6406, 0.8125, 0.625, 0.8125, 0.625, 0.8125, 0.6406, 0.8125, 0.6406, 0.8125, 0.625, 0.8125, 0.625, 0.8125, 0.6406, 0.8125, 0.6406, 0.8125, 0.625, 0.8125, 0.625, 0.8125, 0.6406, 0.8125, 0.6406, 0.8125, 0.625, 0.8125, 0.625, 0.8125, 0.6406, 0.8125, 0.6406, 0.8125, 0.625, 0.8125, 0.625, 0.8125, 0.6406, 0.8125, 0.6406, 0.8125, 0.625, 0.8125, 0.625, 0.8125, 0.6406, 0.8125, 0.6406, 0.8125, 0.625, 0.8125, 0.625, 0.8125, 0.6406, 0.8125, 0.6406, 0.8125, 0.625, 0.8125, 0.625, 0.8125, 0.6406, 0.8125, 0.6406, 0.8125, 0.625, 0.75, 0.625, 0.8125, 0.625, 0.8125, 0.6406, 0.75, 0.6406, 0.6875, 0.625, 0.75, 0.625, 0.75, 0.6406, 0.6875, 0.6406, 0.8125, 0.625, 0.8125, 0.6406, 0.8125, 0.6406, 0.8125, 0.625, 0.6875, 0.6562, 0.6875, 0.6406, 0.6875, 0.6406, 0.6875, 0.6562, 0.6875, 0.6562, 0.6875, 0.6406, 0.6875, 0.6406, 0.6875, 0.6562, 0.6875, 0.6562, 0.6875, 0.6406, 0.6875, 0.6406, 0.6875, 0.6562, 0.6875, 0.6562, 0.6875, 0.6406, 0.6875, 0.6406, 0.6875, 0.6562, 0.6875, 0.6562, 0.6875, 0.6406, 0.6875, 0.6406, 0.6875, 0.6562, 0.6875, 0.6562, 0.6875, 0.6406, 0.6875, 0.6406, 0.6875, 0.6562, 0.6875, 0.6562, 0.6875, 0.6406, 0.6875, 0.6406, 0.6875, 0.6562, 0.6875, 0.6562, 0.6875, 0.6406, 0.6875, 0.6406, 0.6875, 0.6562, 0.6875, 0.6562, 0.6875, 0.6406, 0.6875, 0.6406, 0.6875, 0.6562, 0.6875, 0.6562, 0.6875, 0.6406, 0.6875, 0.6406, 0.6875, 0.6562, 0.6875, 0.6562, 0.6875, 0.6406, 0.6875, 0.6406, 0.6875, 0.6562, 0.6875, 0.6562, 0.6875, 0.6406, 0.6875, 0.6406, 0.6875, 0.6562, 0.6875, 0.6562, 0.6875, 0.6406, 0.6875, 0.6406, 0.6875, 0.6562, 0.6875, 0.6562, 0.6875, 0.6406, 0.6875, 0.6406, 0.6875, 0.6562, 0.25, 0.625, 0.3125, 0.625, 0.3125, 0.6406, 0.25, 0.6406, 0.1875, 0.625, 0.25, 0.625, 0.25, 0.6406, 0.1875, 0.6406, 0.1562, 0.625, 0.1875, 0.625, 0.1875, 0.6406, 0.1562, 0.6406, 0.3125, 0.5938, 0.3438, 0.5938, 0.3438, 0.6094, 0.3125, 0.6094, 0.1562, 0.5938, 0.1875, 0.5938, 0.1875, 0.6094, 0.1562, 0.6094, 0.1875, 0.5938, 0.25, 0.5938, 0.25, 0.6094, 0.1875, 0.6094, 0.25, 0.5938, 0.3125, 0.5938, 0.3125, 0.6094, 0.25, 0.6094, 0.0, 0.0, 0.0, 0.0, 0.0, 0.0, 0.0, 0.0, 0.0, 0.0, 0.0, 0.0, 0.0, 0.0, 0.0, 0.0, 0.0, 0.0, 0.2005, 0.3099, 0.3828, 0.3099, 0.0, 0.0, 0.0, 0.0])
me_cube.materials.append(mat_material)
me_cube.use_mirror_vertex_groups = False
me_cube.update()

# ---- objects
ob_cube = bpy.data.objects.new('Cube', me_cube)
ob_light = bpy.data.objects.new('Light', light_light)
ob_camera = bpy.data.objects.new('Camera', cam_camera)

# ---- transforms, parenting, visibility, modifiers, constraints
ob_cube.location = (0.0, 0.0, 1.996)
ob_cube.scale = (1.99, 1.99, 1.99)
ob_cube.lock_rotations_4d = False
ob_cube.empty_display_type = 'ARROWS'
ob_cube.lineart.crease_threshold = 0.0
ob_light.location = (4.076, 1.005, 5.904)
ob_light.rotation_euler = (0.6503, 0.05522, 1.866)
ob_light.lock_rotations_4d = False
ob_light.empty_display_type = 'ARROWS'
ob_light.color = (0.0, 0.0, 0.0, 0.0)
ob_light.lineart.crease_threshold = 0.0
ob_camera.location = (7.359, -6.926, 4.958)
ob_camera.rotation_euler = (1.109, 0.0, 0.8149)
ob_camera.lock_rotations_4d = False
ob_camera.empty_display_type = 'ARROWS'
ob_camera.color = (0.0, 0.0, 0.0, 0.0)
ob_camera.display_type = 'WIRE'
ob_camera.lineart.crease_threshold = 0.0

# ---- collection membership
col_collection.objects.link(ob_cube)
col_collection.objects.link(ob_light)
col_collection.objects.link(ob_camera)

# ---- scene / render settings (as saved in the file)
scene.camera = ob_camera
scene.frame_start = 1; scene.frame_end = 250; scene.frame_set(1)
scene.render.engine = 'BLENDER_EEVEE_NEXT'
scene.cycles.sampling_pattern = 'TABULATED_SOBOL'
scene.view_settings.view_transform = 'Filmic'
bpy.context.view_layer.update()
